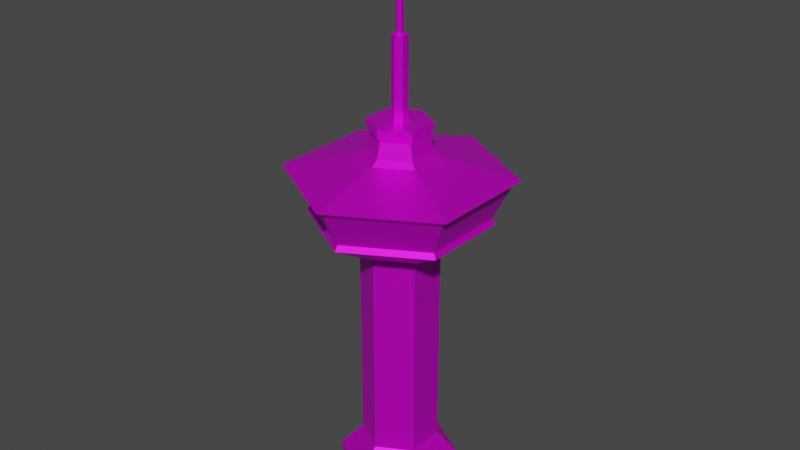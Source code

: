 # Source: Towertest.blend  (saved by Blender 3.6.13; exported with 4.5.12 LTS)
import bpy
from mathutils import Matrix  # noqa: F401  (used for matrix-valued properties, if any)

bpy.ops.wm.read_factory_settings(use_empty=True)
scene = bpy.context.scene
scene.name = 'Scene'

# ---- collections
col_collection = bpy.data.collections.new('Collection'); scene.collection.children.link(col_collection)

# ---- images (referenced by path relative to the original .blend; pixels are not part of the script)
import os
ASSET_DIR = os.environ.get("B2B_ASSET_DIR", "")  # directory of the original .blend (textures are referenced by path, not embedded)
HERE = os.path.dirname(os.path.abspath(__file__))  # packed textures are extracted next to this script under _unpacked/

def load_image(name, relpath, width, height, colorspace="sRGB"):
    """Load a texture the original file referenced (path relative to the .blend, or extracted next to this script)."""
    p = next((c for c in (os.path.join(HERE, relpath), os.path.join(ASSET_DIR, relpath)) if relpath and os.path.exists(c)), "")
    if p:
        img = bpy.data.images.load(p, check_existing=True)
        img.name = name
    else:  # same state as the original file: an image datablock whose file is absent (Cycles renders it pink)
        img = bpy.data.images.new(name, width, height)
        img.source = "FILE"
        img.filepath = "//" + (relpath or name)
    img.colorspace_settings.name = colorspace
    return img
img_tower_base_color = load_image('Tower Base Color', 'Tower Base Color.png', 1024, 1024, 'sRGB')

# ---- materials (node trees are filled in below, after node groups)
mat_tower = bpy.data.materials.new('Tower')
mat_tower.use_transparent_shadow = False

# ---- material node trees
mat_tower.use_nodes = True; mat_tower.node_tree.nodes.clear()
_N = mat_tower.node_tree.nodes; _L = mat_tower.node_tree.links
n0 = _N.new('ShaderNodeBsdfPrincipled'); n0.name = 'Principled BSDF'; n0.location = (10, 300)
n0.distribution = 'GGX'
n0.subsurface_method = 'RANDOM_WALK_SKIN'
n0.inputs[1].default_value = 0.6667
n0.inputs[3].default_value = 1.45
n0.inputs[27].default_value = (0.0, 0.0, 0.0, 1.0)
n0.inputs[28].default_value = 1.0
n1 = _N.new('ShaderNodeOutputMaterial'); n1.name = 'Material Output'; n1.location = (300, 300)
n2 = _N.new('ShaderNodeTexImage'); n2.name = 'Image Texture'; n2.location = (-280, 280)
n2.image = img_tower_base_color
_L.new(n0.outputs[0], n1.inputs[0])
_L.new(n2.outputs[0], n0.inputs[0])
n1.is_active_output = True

# ---- world
world_world = bpy.data.worlds.new('World'); scene.world = world_world
world_world.use_nodes = True; world_world.node_tree.nodes.clear()
_N = world_world.node_tree.nodes; _L = world_world.node_tree.links
n0 = _N.new('ShaderNodeOutputWorld'); n0.name = 'World Output'; n0.location = (300, 300)
n1 = _N.new('ShaderNodeBackground'); n1.name = 'Background'; n1.location = (10, 300)
n1.inputs[0].default_value = (0.05088, 0.05088, 0.05088, 1.0)
_L.new(n1.outputs[0], n0.inputs[0])
n0.is_active_output = True
world_world.color = (0.05088, 0.05088, 0.05088)
world_world.use_sun_shadow = False
world_world.sun_shadow_jitter_overblur = 0.0

# ---- meshes
me_cylinder = bpy.data.meshes.new('Cylinder')
me_cylinder.from_pydata([(0.0, 9.482, -0.4519), (-1.218e-09, 4.27, 57.76), (8.212, 1.103, -0.4108), (3.698, 2.135, 57.76), (8.212, -1.103, -0.4108), (3.698, -2.135, 57.76), (0.0, -9.482, -0.4519), (-2.337e-08, -4.27, 57.76), (-8.212, -4.741, -0.4519), (-3.698, -2.135, 57.76), (-8.212, 4.741, -0.4519), (-3.698, 2.135, 57.76), (0.0, 6.0, 29.55), (5.196, 3.0, 29.55), (5.196, -3.0, 29.55), (0.0, -6.0, 29.55), (-5.196, -3.0, 29.55), (-5.196, 3.0, 29.55), (5.196, 3.0, 14.55), (5.196, -3.0, 14.55), (0.0, -6.0, 14.55), (-5.196, -3.0, 14.55), (-5.196, 3.0, 14.55), (0.0, 6.0, 14.55), (5.196, 3.0, 7.048), (5.196, -3.0, 7.048), (0.0, -6.0, 7.048), (-5.196, -3.0, 7.048), (-5.196, 3.0, 7.048), (0.0, 6.0, 7.048), (8.212, 1.103, 2.99), (8.212, -1.103, 2.99), (0.0, -9.482, 3.298), (-8.212, -4.741, 3.298), (-8.212, 4.741, 3.298), (0.0, 9.482, 3.298), (0.0, 13.28, 45.62), (11.95, 6.9, 44.78), (11.95, -6.9, 44.78), (0.0, -13.8, 44.78), (-11.95, -6.9, 44.78), (-11.95, 6.9, 44.78), (0.0, 15.9, 50.97), (14.88, 8.594, 51.81), (14.88, -8.594, 51.81), (0.0, -17.19, 51.81), (-14.88, -8.594, 51.81), (-14.88, 8.594, 51.81), (5.196, 3.0, 40.16), (5.196, -3.0, 40.16), (0.0, -6.0, 40.16), (-5.196, -3.0, 40.16), (-5.196, 3.0, 40.16), (0.0, 6.0, 40.16), (4.259, 2.459, 55.48), (-2.06e-08, 4.918, 55.48), (4.259, -2.459, 55.48), (-3.987e-09, -4.918, 55.48), (-4.259, -2.459, 55.48), (-4.259, 2.459, 55.48), (1.078, 0.6223, 59.77), (-1.247e-07, 1.245, 59.77), (1.078, -0.6223, 59.77), (1.247e-07, -1.245, 59.77), (-1.078, -0.6223, 59.77), (-1.078, 0.6223, 59.77), (4.217, 2.435, 59.77), (0.0, 4.869, 59.77), (4.217, -2.435, 59.77), (0.0, -4.869, 59.77), (-4.217, -2.435, 59.77), (-4.217, 2.435, 59.77), (0.4955, 0.2861, 71.98), (-3.216e-08, 0.5721, 71.98), (0.4955, -0.2861, 71.98), (3.216e-08, -0.5721, 71.98), (-0.4955, -0.2861, 71.98), (-0.4955, 0.2861, 71.98), (1.078, 0.6223, 71.98), (-1.247e-07, 1.245, 71.98), (1.078, -0.6223, 71.98), (1.247e-07, -1.245, 71.98), (-1.078, -0.6223, 71.98), (-1.078, 0.6223, 71.98), (0.4955, 0.2861, 87.4), (1.727e-05, 0.5721, 87.4), (0.4955, -0.2861, 87.4), (1.733e-05, -0.5721, 87.4), (-0.4955, -0.2861, 87.4), (-0.4955, 0.2861, 87.4), (-11.5, 6.642, 45.62), (0.0, 13.8, 44.78), (-11.5, -6.642, 45.62), (0.0, -13.28, 45.62), (11.5, -6.642, 45.62), (11.5, 6.642, 45.62), (-13.77, 7.952, 50.97), (0.0, 17.19, 51.81), (-13.77, -7.952, 50.97), (0.0, -15.9, 50.97), (13.77, -7.952, 50.97), (13.77, 7.952, 50.97), (5.196, 3.0, 54.63), (0.0, 6.0, 54.63), (5.196, -3.0, 54.63), (0.0, -6.0, 54.63), (-5.196, -3.0, 54.63), (-5.196, 3.0, 54.63), (4.217, 2.435, 58.61), (0.0, 4.869, 58.61), (4.217, -2.435, 58.61), (0.0, -4.869, 58.61), (-4.217, -2.435, 58.61), (-4.217, 2.435, 58.61), (8.212, 4.741, 3.298), (8.212, 4.741, -0.4519), (8.212, -4.741, -0.4519), (8.212, -4.741, 3.298), (8.709, 0.8521, 2.558), (8.709, 0.8521, -0.3397), (8.709, -0.8521, -0.3397), (8.709, -0.8521, 2.558), (8.709, 1.103, 2.99), (8.709, 1.103, -0.4108), (8.709, -1.103, -0.4108), (8.709, -1.103, 2.99), (8.629, 0.792, 2.708), (8.629, 0.792, -0.1897), (8.629, -0.9121, -0.1897), (8.629, -0.9121, 2.708)], [], [(97, 103, 102, 43), (43, 102, 104, 44), (44, 104, 105, 45), (45, 105, 106, 46), (113, 112, 70, 71), (46, 106, 107, 47), (47, 107, 103, 97), (0, 115, 116, 6, 8, 10), (22, 17, 12, 23), (21, 16, 17, 22), (20, 15, 16, 21), (19, 14, 15, 20), (18, 13, 14, 19), (23, 12, 13, 18), (29, 23, 18, 24), (24, 18, 19, 25), (25, 19, 20, 26), (26, 20, 21, 27), (27, 21, 22, 28), (28, 22, 23, 29), (34, 28, 29, 35), (33, 27, 28, 34), (32, 26, 27, 33), (117, 25, 26, 32), (114, 24, 25, 117), (35, 29, 24, 114), (0, 35, 114, 115), (30, 31, 125, 122), (116, 117, 32, 6), (6, 32, 33, 8), (8, 33, 34, 10), (10, 34, 35, 0), (52, 41, 91, 53), (51, 40, 41, 52), (50, 39, 40, 51), (49, 38, 39, 50), (48, 37, 38, 49), (53, 91, 37, 48), (90, 96, 42, 36), (92, 98, 96, 90), (93, 99, 98, 92), (94, 100, 99, 93), (95, 101, 100, 94), (36, 42, 101, 95), (12, 53, 48, 13), (13, 48, 49, 14), (14, 49, 50, 15), (15, 50, 51, 16), (16, 51, 52, 17), (17, 52, 53, 12), (1, 3, 54, 55), (3, 5, 56, 54), (5, 7, 57, 56), (7, 9, 58, 57), (9, 11, 59, 58), (11, 1, 55, 59), (62, 60, 78, 80), (111, 110, 68, 69), (108, 109, 67, 66), (109, 113, 71, 67), (112, 111, 69, 70), (110, 108, 66, 68), (61, 60, 66, 67), (60, 62, 68, 66), (62, 63, 69, 68), (63, 64, 70, 69), (64, 65, 71, 70), (65, 61, 67, 71), (74, 72, 84, 86), (65, 64, 82, 83), (63, 62, 80, 81), (60, 61, 79, 78), (61, 65, 83, 79), (64, 63, 81, 82), (73, 72, 78, 79), (72, 74, 80, 78), (74, 75, 81, 80), (75, 76, 82, 81), (76, 77, 83, 82), (77, 73, 79, 83), (84, 85, 89, 88, 87, 86), (77, 76, 88, 89), (75, 74, 86, 87), (72, 73, 85, 84), (73, 77, 89, 85), (76, 75, 87, 88), (90, 36, 91, 41), (92, 90, 41, 40), (93, 92, 40, 39), (94, 93, 39, 38), (95, 94, 38, 37), (36, 95, 37, 91), (42, 96, 47, 97), (96, 98, 46, 47), (98, 99, 45, 46), (99, 100, 44, 45), (100, 101, 43, 44), (101, 42, 97, 43), (55, 54, 102, 103), (54, 56, 104, 102), (56, 57, 105, 104), (57, 58, 106, 105), (58, 59, 107, 106), (59, 55, 103, 107), (3, 1, 109, 108), (5, 3, 108, 110), (7, 5, 110, 111), (9, 7, 111, 112), (11, 9, 112, 113), (1, 11, 113, 109), (30, 2, 115, 114), (2, 4, 116, 115), (4, 31, 117, 116), (31, 30, 114, 117), (121, 120, 128, 129), (4, 2, 123, 124), (31, 4, 124, 125), (2, 30, 122, 123), (118, 119, 123, 122), (119, 120, 124, 123), (120, 121, 125, 124), (121, 118, 122, 125), (127, 126, 129, 128), (119, 118, 126, 127), (118, 121, 129, 126), (120, 119, 127, 128)])
_uv = me_cylinder.uv_layers.new(name='UVMap')
_uv.uv.foreach_set('vector', [0.358, 0.4933, 0.4498, 0.4521, 0.4682, 0.5132, 0.4071, 0.5625, 0.4071, 0.5625, 0.4682, 0.5132, 0.4945, 0.5555, 0.4579, 0.6061, 0.4579, 0.6061, 0.4945, 0.5555, 0.5277, 0.5749, 0.5261, 0.6488, 0.3577, 1.713e-08, 0.5277, 0.1698, 0.4679, 0.272, 0.3127, 0.2427, 0.3685, 0.8233, 0.3432, 0.8549, 0.3361, 0.8469, 0.3593, 0.8193, 0.3127, 0.2427, 0.4679, 0.272, 0.4464, 0.3709, 0.3205, 0.3906, 0.3205, 0.3906, 0.4464, 0.3709, 0.4498, 0.4521, 0.358, 0.4933, 1.0, 0.1475, 0.9146, 0.1979, 0.8289, 0.1499, 0.8269, 0.0507, 0.912, 9.64e-10, 0.9984, 0.04832, 0.7877, 0.8316, 0.6354, 0.8316, 0.6354, 0.7707, 0.7877, 0.7707, 0.7877, 0.8925, 0.6354, 0.8925, 0.6354, 0.8316, 0.7877, 0.8316, 0.7877, 0.9535, 0.6354, 0.9535, 0.6354, 0.8925, 0.7877, 0.8925, 0.7877, 0.6488, 0.6354, 0.6488, 0.6354, 0.5879, 0.7877, 0.5879, 0.7877, 0.7098, 0.6354, 0.7098, 0.6354, 0.6488, 0.7877, 0.6488, 0.7877, 0.7707, 0.6354, 0.7707, 0.6354, 0.7098, 0.7877, 0.7098, 0.8639, 0.7707, 0.7877, 0.7707, 0.7877, 0.7098, 0.8639, 0.7098, 0.8639, 0.7098, 0.7877, 0.7098, 0.7877, 0.6488, 0.8639, 0.6488, 0.8639, 0.6488, 0.7877, 0.6488, 0.7877, 0.5879, 0.8639, 0.5879, 0.8639, 0.9535, 0.7877, 0.9535, 0.7877, 0.8925, 0.8639, 0.8925, 0.8639, 0.8925, 0.7877, 0.8925, 0.7877, 0.8316, 0.8639, 0.8316, 0.8639, 0.8316, 0.7877, 0.8316, 0.7877, 0.7707, 0.8639, 0.7707, 0.9613, 0.3752, 0.9093, 0.38, 0.8929, 0.3159, 0.9388, 0.2927, 0.953, 0.4619, 0.9009, 0.4466, 0.9093, 0.38, 0.9613, 0.3752, 0.91, 0.553, 0.866, 0.5077, 0.9009, 0.4466, 0.953, 0.4619, 0.8172, 0.1807, 0.8011, 0.2258, 0.7424, 0.2176, 0.732, 0.1681, 0.8887, 0.2266, 0.8552, 0.2627, 0.8011, 0.2258, 0.8172, 0.1807, 0.9388, 0.2927, 0.8929, 0.3159, 0.8552, 0.2627, 0.8887, 0.2266, 0.974, 0.2771, 0.9388, 0.2927, 0.8887, 0.2266, 0.9146, 0.1979, 0.8617, 0.2067, 0.845, 0.1962, 0.8507, 0.1945, 0.8595, 0.2014, 0.8289, 0.1499, 0.8172, 0.1807, 0.732, 0.1681, 0.7394, 0.13, 0.9481, 0.5694, 0.91, 0.553, 0.953, 0.4619, 0.9897, 0.4729, 0.9897, 0.4729, 0.953, 0.4619, 0.9613, 0.3752, 1.0, 0.3734, 1.0, 0.3734, 0.9613, 0.3752, 0.9388, 0.2927, 0.974, 0.2771, 0.6105, 0.1799, 0.6858, 0.1416, 0.722, 0.2431, 0.6217, 0.2565, 0.5808, 0.1233, 0.6286, 0.07169, 0.6858, 0.1416, 0.6105, 0.1799, 0.5277, 0.09772, 0.5432, 0.005922, 0.6286, 0.07169, 0.5808, 0.1233, 0.5941, 0.4003, 0.6787, 0.4546, 0.5838, 0.5827, 0.5277, 0.456, 0.631, 0.3335, 0.7168, 0.3505, 0.6787, 0.4546, 0.5941, 0.4003, 0.6217, 0.2565, 0.722, 0.2431, 0.7168, 0.3505, 0.631, 0.3335, 0.2039, 0.2251, 0.2586, 0.1992, 0.2941, 0.3567, 0.2336, 0.3567, 0.1207, 0.119, 0.159, 0.0721, 0.2586, 0.1992, 0.2039, 0.2251, 4.382e-08, 0.05874, 0.01445, -2.256e-08, 0.159, 0.0721, 0.1207, 0.119, 0.1207, 0.5945, 0.159, 0.6414, 0.01445, 0.7135, 1.777e-08, 0.6547, 0.2039, 0.4883, 0.2586, 0.5143, 0.159, 0.6414, 0.1207, 0.5945, 0.2336, 0.3567, 0.2941, 0.3567, 0.2586, 0.5143, 0.2039, 0.4883, 0.6354, 0.7707, 0.5277, 0.7707, 0.5277, 0.7098, 0.6354, 0.7098, 0.6354, 0.7098, 0.5277, 0.7098, 0.5277, 0.6488, 0.6354, 0.6488, 0.6354, 0.6488, 0.5277, 0.6488, 0.5277, 0.5879, 0.6354, 0.5879, 0.6354, 0.9535, 0.5277, 0.9535, 0.5277, 0.8925, 0.6354, 0.8925, 0.6354, 0.8925, 0.5277, 0.8925, 0.5277, 0.8316, 0.6354, 0.8316, 0.6354, 0.8316, 0.5277, 0.8316, 0.5277, 0.7707, 0.6354, 0.7707, 0.3844, 0.7858, 0.3756, 0.7432, 0.3974, 0.7331, 0.4088, 0.786, 0.3756, 0.7432, 0.3461, 0.7101, 0.3629, 0.6903, 0.3974, 0.7331, 0.3461, 0.7101, 0.308, 0.6873, 0.3155, 0.6671, 0.3629, 0.6903, 0.3097, 0.8882, 0.3504, 0.8633, 0.3665, 0.8838, 0.3184, 0.9088, 0.3504, 0.8633, 0.3771, 0.8273, 0.3991, 0.8382, 0.3665, 0.8838, 0.3771, 0.8273, 0.3844, 0.7858, 0.4088, 0.786, 0.3991, 0.8382, 0.8743, 0.5881, 0.8864, 0.5879, 0.8878, 0.6847, 0.8784, 0.6858, 0.3009, 0.6934, 0.34, 0.7172, 0.3341, 0.7253, 0.2941, 0.7042, 0.366, 0.7481, 0.3763, 0.786, 0.3664, 0.7868, 0.3572, 0.7532, 0.3763, 0.786, 0.3685, 0.8233, 0.3593, 0.8193, 0.3664, 0.7868, 0.3432, 0.8549, 0.3016, 0.8816, 0.2941, 0.8693, 0.3361, 0.8469, 0.34, 0.7172, 0.366, 0.7481, 0.3572, 0.7532, 0.3341, 0.7253, 0.327, 0.787, 0.3196, 0.7715, 0.3572, 0.7532, 0.3664, 0.7868, 0.3196, 0.7715, 0.3121, 0.7557, 0.3341, 0.7253, 0.3572, 0.7532, 0.3121, 0.7557, 0.2966, 0.7526, 0.2941, 0.7042, 0.3341, 0.7253, 0.2985, 0.8203, 0.3138, 0.8132, 0.3361, 0.8469, 0.2941, 0.8693, 0.3138, 0.8132, 0.3269, 0.8032, 0.3593, 0.8193, 0.3361, 0.8469, 0.3269, 0.8032, 0.327, 0.787, 0.3664, 0.7868, 0.3593, 0.8193, 0.8801, 0.6925, 0.8884, 0.6933, 0.8898, 0.8949, 0.8834, 0.895, 0.9104, 0.5885, 0.9225, 0.5893, 0.9142, 0.6868, 0.9053, 0.6848, 0.8639, 0.5884, 0.8743, 0.5881, 0.8784, 0.6858, 0.8671, 0.6907, 0.8864, 0.5879, 0.8984, 0.5881, 0.8972, 0.6844, 0.8878, 0.6847, 0.8984, 0.5881, 0.9104, 0.5885, 0.9053, 0.6848, 0.8972, 0.6844, 0.9225, 0.5893, 0.9346, 0.5903, 0.9243, 0.6918, 0.9142, 0.6868, 0.8966, 0.6918, 0.8884, 0.6933, 0.8878, 0.6847, 0.8972, 0.6844, 0.8884, 0.6933, 0.8801, 0.6925, 0.8784, 0.6858, 0.8878, 0.6847, 0.8801, 0.6925, 0.8736, 0.6957, 0.8671, 0.6907, 0.8784, 0.6858, 0.9187, 0.696, 0.9114, 0.6938, 0.9142, 0.6868, 0.9243, 0.6918, 0.9114, 0.6938, 0.9043, 0.6908, 0.9053, 0.6848, 0.9142, 0.6868, 0.9043, 0.6908, 0.8966, 0.6918, 0.8972, 0.6844, 0.9053, 0.6848, 0.4322, 0.6557, 0.4322, 0.6616, 0.4271, 0.6645, 0.4221, 0.6616, 0.4221, 0.6557, 0.4271, 0.6528, 0.9043, 0.6908, 0.9114, 0.6938, 0.9088, 0.895, 0.9025, 0.8949, 0.8736, 0.6957, 0.8801, 0.6925, 0.8834, 0.895, 0.8771, 0.8951, 0.8884, 0.6933, 0.8966, 0.6918, 0.8961, 0.8949, 0.8898, 0.8949, 0.8966, 0.6918, 0.9043, 0.6908, 0.9025, 0.8949, 0.8961, 0.8949, 0.9114, 0.6938, 0.9187, 0.696, 0.9162, 0.8951, 0.9088, 0.895, 0.6928, 0.1374, 0.732, 0.2416, 0.722, 0.2431, 0.6858, 0.1416, 0.6333, 0.06677, 0.6928, 0.1374, 0.6858, 0.1416, 0.6286, 0.07169, 0.5513, 2.41e-08, 0.6333, 0.06677, 0.6286, 0.07169, 0.5432, 0.005922, 0.688, 0.4596, 0.5976, 0.5879, 0.5838, 0.5827, 0.6787, 0.4546, 0.7244, 0.3521, 0.688, 0.4596, 0.6787, 0.4546, 0.7168, 0.3505, 0.732, 0.2416, 0.7244, 0.3521, 0.7168, 0.3505, 0.722, 0.2431, 0.3492, 0.4981, 0.3076, 0.3934, 0.3205, 0.3906, 0.358, 0.4933, 0.3076, 0.3934, 0.2941, 0.2416, 0.3127, 0.2427, 0.3205, 0.3906, 0.2941, 0.2416, 0.3273, 0.008215, 0.3577, 1.713e-08, 0.3127, 0.2427, 0.5198, 0.6528, 0.4543, 0.611, 0.4579, 0.6061, 0.5261, 0.6488, 0.4543, 0.611, 0.4014, 0.5679, 0.4071, 0.5625, 0.4579, 0.6061, 0.4014, 0.5679, 0.3492, 0.4981, 0.358, 0.4933, 0.4071, 0.5625, 0.4088, 0.786, 0.3974, 0.7331, 0.4098, 0.7278, 0.4221, 0.7864, 0.3974, 0.7331, 0.3629, 0.6903, 0.3721, 0.6795, 0.4098, 0.7278, 0.3629, 0.6903, 0.3155, 0.6671, 0.3161, 0.6528, 0.3721, 0.6795, 0.3184, 0.9088, 0.3665, 0.8838, 0.3751, 0.8946, 0.3192, 0.9221, 0.3665, 0.8838, 0.3991, 0.8382, 0.4113, 0.844, 0.3751, 0.8946, 0.3991, 0.8382, 0.4088, 0.786, 0.4221, 0.7864, 0.4113, 0.844, 0.3756, 0.7432, 0.3844, 0.7858, 0.3763, 0.786, 0.366, 0.7481, 0.3461, 0.7101, 0.3756, 0.7432, 0.366, 0.7481, 0.34, 0.7172, 0.308, 0.6873, 0.3461, 0.7101, 0.34, 0.7172, 0.3009, 0.6934, 0.3504, 0.8633, 0.3097, 0.8882, 0.3016, 0.8816, 0.3432, 0.8549, 0.3771, 0.8273, 0.3504, 0.8633, 0.3432, 0.8549, 0.3685, 0.8233, 0.3844, 0.7858, 0.3771, 0.8273, 0.3685, 0.8233, 0.3763, 0.786, 0.8617, 0.2067, 0.8835, 0.1814, 0.9146, 0.1979, 0.8887, 0.2266, 0.8835, 0.1814, 0.8577, 0.1671, 0.8289, 0.1499, 0.9146, 0.1979, 0.8577, 0.1671, 0.845, 0.1962, 0.8172, 0.1807, 0.8289, 0.1499, 0.845, 0.1962, 0.8617, 0.2067, 0.8887, 0.2266, 0.8172, 0.1807, 0.8542, 0.1941, 0.8617, 0.1753, 0.8616, 0.1768, 0.8557, 0.1951, 0.8577, 0.1671, 0.8835, 0.1814, 0.8758, 0.1835, 0.8607, 0.1742, 0.845, 0.1962, 0.8577, 0.1671, 0.8607, 0.1742, 0.8507, 0.1945, 0.8835, 0.1814, 0.8617, 0.2067, 0.8595, 0.2014, 0.8758, 0.1835, 0.8591, 0.1974, 0.8737, 0.1832, 0.8758, 0.1835, 0.8595, 0.2014, 0.8737, 0.1832, 0.8617, 0.1753, 0.8607, 0.1742, 0.8758, 0.1835, 0.8617, 0.1753, 0.8542, 0.1941, 0.8507, 0.1945, 0.8607, 0.1742, 0.8542, 0.1941, 0.8591, 0.1974, 0.8595, 0.2014, 0.8507, 0.1945, 0.8731, 0.1836, 0.8561, 0.1954, 0.8557, 0.1951, 0.8616, 0.1768, 0.8737, 0.1832, 0.8591, 0.1974, 0.8561, 0.1954, 0.8731, 0.1836, 0.8591, 0.1974, 0.8542, 0.1941, 0.8557, 0.1951, 0.8561, 0.1954, 0.8617, 0.1753, 0.8737, 0.1832, 0.8731, 0.1836, 0.8616, 0.1768])
_uv.active_render = True
_uv = me_cylinder.uv_layers.new(name='UVMap.001')
_uv.uv.foreach_set('vector', [0.3897, 0.3375, 0.2629, 0.2643, 0.2629, 0.1857, 0.3897, 0.1125, 0.3897, 0.1125, 0.2629, 0.1857, 0.1949, 0.1465, 0.1949, 1.031e-08, 0.1949, 1.031e-08, 0.1949, 0.1465, 0.1268, 0.1857, 1.779e-08, 0.1125, 1.779e-08, 0.1125, 0.1268, 0.1857, 0.1268, 0.2643, 2.197e-09, 0.3375, 0.07222, 0.9484, 0.07285, 0.9808, 0.05773, 0.9806, 0.0571, 0.9482, 2.197e-09, 0.3375, 0.1268, 0.2643, 0.1949, 0.3036, 0.1949, 0.45, 0.1949, 0.45, 0.1949, 0.3036, 0.2629, 0.2643, 0.3897, 0.3375, 0.9866, 0.6362, 0.8791, 0.6983, 0.7716, 0.6362, 0.7716, 0.5121, 0.8791, 0.45, 0.9866, 0.5121, 0.176, 0.7852, 0.176, 0.5888, 0.2546, 0.5889, 0.2546, 0.7852, 0.136, 0.7864, 0.136, 0.59, 0.176, 0.5888, 0.176, 0.7852, 0.06802, 0.7863, 0.06802, 0.5901, 0.136, 0.5888, 0.136, 0.7851, 0.0, 0.7851, 0.0, 0.5888, 0.06802, 0.5901, 0.06802, 0.7863, 0.2938, 0.7862, 0.2938, 0.5898, 0.3724, 0.5898, 0.3724, 0.7862, 0.2546, 0.7852, 0.2546, 0.5889, 0.2938, 0.5898, 0.2938, 0.7862, 0.2546, 0.8834, 0.2546, 0.7852, 0.2938, 0.7862, 0.2938, 0.8843, 0.2938, 0.8843, 0.2938, 0.7862, 0.3724, 0.7862, 0.3724, 0.8843, 0.0, 0.8832, 0.0, 0.7851, 0.06802, 0.7863, 0.06802, 0.8845, 0.06802, 0.8845, 0.06802, 0.7863, 0.136, 0.7851, 0.136, 0.8832, 0.136, 0.8845, 0.136, 0.7864, 0.176, 0.7852, 0.176, 0.8834, 0.176, 0.8834, 0.176, 0.7852, 0.2546, 0.7852, 0.2546, 0.8834, 0.6189, 0.8113, 0.6673, 0.8337, 0.6672, 0.9123, 0.6188, 0.9355, 0.9329, 0.8583, 0.9724, 0.8811, 0.9724, 0.9597, 0.9329, 0.9825, 0.9045, 0.1075, 0.8539, 0.1075, 0.8526, 0.03948, 0.9024, -1.993e-09, 0.9024, 0.215, 0.8526, 0.1755, 0.8539, 0.1075, 0.9045, 0.1075, 0.7594, 0.9348, 0.7097, 0.912, 0.7097, 0.8334, 0.7594, 0.8106, 0.2831, 1.0, 0.2546, 0.9644, 0.2831, 0.8912, 0.3281, 0.8843, 0.9047, 0.2154, 0.9538, 0.215, 0.9528, 0.2771, 0.9037, 0.2775, 0.8077, 0.4453, 0.8077, 0.4164, 0.8142, 0.4164, 0.8142, 0.4453, 0.9017, 0.43, 0.8526, 0.43, 0.8547, 0.3225, 0.9037, 0.3225, 0.9037, 0.3225, 0.8547, 0.3225, 0.8526, 0.215, 0.9017, 0.215, 0.927, 0.8861, 0.878, 0.8856, 0.8767, 0.8224, 0.9258, 0.8229, 0.9258, 0.8229, 0.8767, 0.8224, 0.878, 0.6983, 0.927, 0.6988, 0.5969, 0.6699, 0.6853, 0.721, 0.5288, 0.8113, 0.5288, 0.7092, 0.5969, 0.5914, 0.6853, 0.5403, 0.6853, 0.721, 0.5969, 0.6699, 0.5288, 0.5521, 0.5288, 0.45, 0.6853, 0.5403, 0.5969, 0.5914, 0.4608, 0.5914, 0.3724, 0.5403, 0.5288, 0.45, 0.5288, 0.5521, 0.4608, 0.6699, 0.3724, 0.721, 0.3724, 0.5403, 0.4608, 0.5914, 0.5288, 0.7092, 0.5288, 0.8113, 0.3724, 0.721, 0.4608, 0.6699, 0.7821, 0.1228, 0.8526, 0.1059, 0.8526, 0.3141, 0.7821, 0.2967, 0.7795, 0.03428, 0.8495, -3.198e-10, 0.8526, 0.1059, 0.7821, 0.1228, 0.7576, 0.6303, 0.6887, 0.6303, 0.6853, 0.45, 0.7547, 0.4797, 0.7547, 0.7809, 0.6853, 0.8106, 0.6887, 0.6303, 0.7576, 0.6303, 0.8412, 0.8893, 0.7716, 0.9065, 0.7716, 0.6983, 0.8412, 0.7154, 0.7821, 0.2967, 0.8526, 0.3141, 0.8495, 0.4164, 0.7794, 0.3821, 0.2546, 0.5889, 0.2546, 0.45, 0.2938, 0.451, 0.2938, 0.5898, 0.2938, 0.5898, 0.2938, 0.451, 0.3724, 0.451, 0.3724, 0.5898, 0.0, 0.5888, 0.0, 0.45, 0.06802, 0.4513, 0.06802, 0.5901, 0.06802, 0.5901, 0.06802, 0.4513, 0.136, 0.45, 0.136, 0.5888, 0.136, 0.59, 0.136, 0.4512, 0.176, 0.45, 0.176, 0.5888, 0.176, 0.5888, 0.176, 0.45, 0.2546, 0.45, 0.2546, 0.5889, 0.1664, 0.8928, 0.166, 0.9207, 0.136, 0.9167, 0.1366, 0.8845, 0.166, 0.9207, 0.1664, 0.9766, 0.1366, 0.9811, 0.136, 0.9167, 0.02616, 0.9886, 0.02706, 0.9402, 0.0571, 0.9402, 0.05606, 0.996, 0.02706, 0.9402, 0.02616, 0.8918, 0.05606, 0.8845, 0.0571, 0.9402, 0.08411, 0.973, 0.08355, 0.9446, 0.1132, 0.9491, 0.1138, 0.9818, 0.08355, 0.9446, 0.08411, 0.8887, 0.1138, 0.8847, 0.1132, 0.9491, 0.7097, 0.9707, 0.6934, 0.9707, 0.6934, 0.8108, 0.7097, 0.8108, 0.01614, 0.9402, 0.01511, 0.9954, -6.428e-09, 0.9954, 0.001031, 0.9402, 0.177, 0.9167, 0.1775, 0.8848, 0.1926, 0.8847, 0.1921, 0.9166, 0.07285, 0.8846, 0.07222, 0.9484, 0.0571, 0.9482, 0.05773, 0.8845, 0.01511, 0.885, 0.01614, 0.9402, 0.001031, 0.9402, -1.125e-08, 0.885, 0.1775, 0.9805, 0.177, 0.9167, 0.1921, 0.9166, 0.1926, 0.9803, 0.5495, 0.8832, 0.5636, 0.8914, 0.5636, 0.9388, 0.5084, 0.9069, 0.5636, 0.8914, 0.5777, 0.8832, 0.6188, 0.9069, 0.5636, 0.9388, 0.5777, 0.8832, 0.5777, 0.8669, 0.6188, 0.8432, 0.6188, 0.9069, 0.5777, 0.8669, 0.5636, 0.8588, 0.5636, 0.8113, 0.6188, 0.8432, 0.5636, 0.8588, 0.5495, 0.8669, 0.5084, 0.8432, 0.5636, 0.8113, 0.5495, 0.8669, 0.5495, 0.8832, 0.5084, 0.9069, 0.5084, 0.8432, 0.8767, 0.9003, 0.8692, 0.9003, 0.8692, 0.6984, 0.8767, 0.6984, 0.9464, 0.1598, 0.9381, 0.1601, 0.9381, 0.0002425, 0.9464, 0.0, 0.947, 0.8583, 0.9329, 0.8581, 0.9329, 0.6983, 0.947, 0.6985, 0.6934, 0.9707, 0.6853, 0.9705, 0.6853, 0.8106, 0.6934, 0.8108, 0.9627, 0.1598, 0.9464, 0.1598, 0.9464, 0.0, 0.9627, 2.797e-06, 0.9611, 0.8581, 0.947, 0.8583, 0.947, 0.6985, 0.9611, 0.6983, 0.8, 0.4364, 0.8, 0.4289, 0.8077, 0.4245, 0.8077, 0.4408, 0.8, 0.4289, 0.7935, 0.4252, 0.7935, 0.4164, 0.8077, 0.4245, 0.7935, 0.4252, 0.7871, 0.4289, 0.7794, 0.4245, 0.7935, 0.4164, 0.7871, 0.4289, 0.7871, 0.4364, 0.7794, 0.4408, 0.7794, 0.4245, 0.7871, 0.4364, 0.7935, 0.4402, 0.7935, 0.449, 0.7794, 0.4408, 0.7935, 0.4402, 0.8, 0.4364, 0.8077, 0.4408, 0.7935, 0.449, 0.8347, 0.4201, 0.8347, 0.4276, 0.8282, 0.4314, 0.8217, 0.4276, 0.8217, 0.4201, 0.8282, 0.4164, 0.858, 0.9002, 0.8542, 0.9003, 0.8542, 0.6984, 0.858, 0.6983, 0.8477, 0.9003, 0.8412, 0.9002, 0.8412, 0.6983, 0.8477, 0.6984, 0.8692, 0.9003, 0.8655, 0.9002, 0.8655, 0.6983, 0.8692, 0.6984, 0.8655, 0.9002, 0.858, 0.9002, 0.858, 0.6983, 0.8655, 0.6983, 0.8542, 0.9002, 0.8477, 0.9003, 0.8477, 0.6984, 0.8542, 0.6983, 0.9265, 0.003314, 0.9264, 0.1772, 0.9155, 0.1807, 0.9156, 2.566e-09, 0.9329, 0.7017, 0.9329, 0.8756, 0.927, 0.8789, 0.927, 0.6983, 0.7604, 0.6065, 0.7576, 0.4559, 0.7687, 0.45, 0.7716, 0.6065, 0.7576, 0.7571, 0.7604, 0.6065, 0.7716, 0.6065, 0.7687, 0.7629, 0.9045, 0.1773, 0.9045, 0.003373, 0.9155, 3.678e-09, 0.9155, 0.1807, 0.9322, 0.1774, 0.9265, 0.003564, 0.9322, 2.738e-08, 0.9381, 0.1806, 0.5846, 0.4332, 0.7649, 0.3291, 0.7794, 0.3375, 0.5846, 0.45, 0.7649, 0.3291, 0.7649, 0.1209, 0.7794, 0.1125, 0.7794, 0.3375, 0.7649, 0.1209, 0.5846, 0.01681, 0.5846, 0.0, 0.7794, 0.1125, 0.5846, 0.01681, 0.4043, 0.1209, 0.3897, 0.1125, 0.5846, 0.0, 0.4043, 0.1209, 0.4043, 0.3291, 0.3897, 0.3375, 0.3897, 0.1125, 0.4043, 0.3291, 0.5846, 0.4332, 0.5846, 0.45, 0.3897, 0.3375, 0.4962, 0.9221, 0.4962, 0.8577, 0.5084, 0.8506, 0.5084, 0.9292, 0.4962, 0.8577, 0.4404, 0.8255, 0.4404, 0.8113, 0.5084, 0.8506, 0.4404, 0.8255, 0.3846, 0.8577, 0.3724, 0.8506, 0.4404, 0.8113, 0.3846, 0.8577, 0.3846, 0.9221, 0.3724, 0.9292, 0.3724, 0.8506, 0.3846, 0.9221, 0.4404, 0.9543, 0.4404, 0.9684, 0.3724, 0.9292, 0.4404, 0.9543, 0.4962, 0.9221, 0.5084, 0.9292, 0.4404, 0.9684, 0.674, 0.8153, 0.674, 0.8711, 0.6673, 0.8751, 0.6673, 0.8113, 0.1664, 0.9766, 0.166, 0.9207, 0.177, 0.9167, 0.1775, 0.9805, 0.02706, 0.9402, 0.02616, 0.9886, 0.01511, 0.9954, 0.01614, 0.9402, 0.02616, 0.8918, 0.02706, 0.9402, 0.01614, 0.9402, 0.01511, 0.885, 0.7648, 0.8227, 0.7648, 0.7668, 0.7716, 0.7629, 0.7716, 0.8267, 0.08411, 0.8887, 0.08355, 0.9446, 0.07222, 0.9484, 0.07285, 0.8846, 0.9492, 0.3247, 0.9046, 0.3251, 0.9037, 0.2775, 0.9528, 0.2771, 0.9046, 0.3251, 0.9049, 0.354, 0.9047, 0.4016, 0.9037, 0.2775, 0.9049, 0.354, 0.9494, 0.3536, 0.9538, 0.4012, 0.9047, 0.4016, 0.9494, 0.3536, 0.9492, 0.3247, 0.9528, 0.2771, 0.9538, 0.4012, 0.7645, 0.7649, 0.7645, 0.8028, 0.7632, 0.8009, 0.7632, 0.7629, 0.8207, 0.4164, 0.8207, 0.4453, 0.8142, 0.4453, 0.8142, 0.4164, 0.6806, 0.8113, 0.6806, 0.8558, 0.674, 0.8558, 0.674, 0.8113, 0.7576, 0.8074, 0.7576, 0.7629, 0.7632, 0.763, 0.7632, 0.8075, 0.3314, 0.89, 0.3314, 0.9279, 0.3281, 0.9288, 0.3281, 0.8843, 0.3314, 0.9279, 0.3537, 0.9279, 0.357, 0.9288, 0.3281, 0.9288, 0.3537, 0.9279, 0.3537, 0.89, 0.357, 0.8843, 0.357, 0.9288, 0.3537, 0.89, 0.3314, 0.89, 0.3281, 0.8843, 0.357, 0.8843, 0.1934, 0.9225, 0.1934, 0.8845, 0.2157, 0.8845, 0.2157, 0.9225, 0.7632, 0.8427, 0.7632, 0.8047, 0.7642, 0.8028, 0.7642, 0.8407, 0.8207, 0.4395, 0.8207, 0.4172, 0.8217, 0.4164, 0.8217, 0.4387, 0.215, 0.9244, 0.1926, 0.9244, 0.1934, 0.9225, 0.2157, 0.9225])
me_cylinder.materials.append(mat_tower)
me_cylinder.use_paint_bone_selection = False
me_cylinder.use_paint_mask = True
me_cylinder.update()

# ---- objects
ob_tower = bpy.data.objects.new('Tower', me_cylinder)

# ---- transforms, parenting, visibility, modifiers, constraints
ob_tower.location = (0.0, 0.0, 0.0)

# ---- collection membership
col_collection.objects.link(ob_tower)

# ---- scene / render settings (as saved in the file)
scene.frame_start = 1; scene.frame_end = 250; scene.frame_set(1)
scene.render.engine = 'BLENDER_EEVEE_NEXT'
scene.cycles.sampling_pattern = 'TABULATED_SOBOL'
scene.view_settings.view_transform = 'Filmic'
bpy.context.view_layer.update()

# ---- added for rendering (the .blend has no active camera and no usable light): camera, sun
cam_auto = bpy.data.cameras.new('AutoCamera')
cam_auto.lens = 50.0
cam_auto.sensor_width = 36.0
cam_auto.clip_end = 1606.35
ob_auto_camera = bpy.data.objects.new('AutoCamera', cam_auto)
scene.collection.objects.link(ob_auto_camera)
ob_auto_camera.location = (91.5302, -109.836, 116.701)
ob_auto_camera.rotation_euler = (1.09748, -7.21219e-08, 0.694738)
scene.camera = ob_auto_camera
light_auto_sun = bpy.data.lights.new('AutoSun', 'SUN')
light_auto_sun.energy = 3.0
light_auto_sun.angle = 0.0523599
ob_auto_sun = bpy.data.objects.new('AutoSun', light_auto_sun)
scene.collection.objects.link(ob_auto_sun)
ob_auto_sun.rotation_euler = (0.872665, 0.174533, 0.523599)
bpy.context.view_layer.update()
